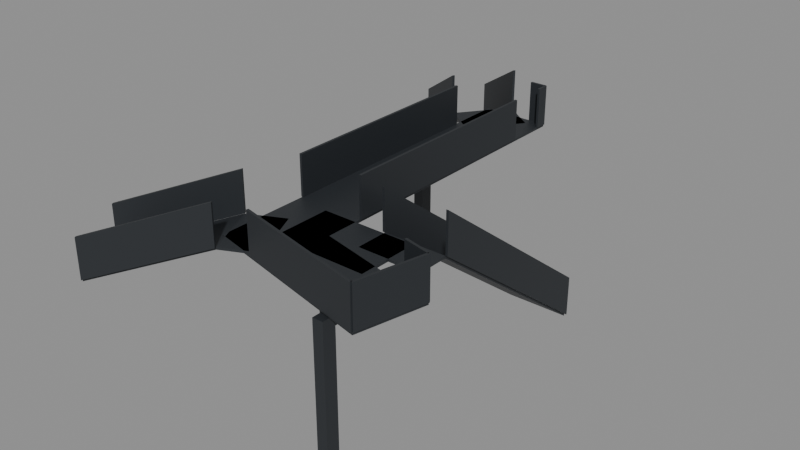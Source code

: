 # Source: BO_W02_OperationsDeck_Collision.blend  (saved by Blender 5.2.45; exported with 4.5.12 LTS)
import bpy
from mathutils import Matrix  # noqa: F401  (used for matrix-valued properties, if any)

bpy.ops.wm.read_factory_settings(use_empty=True)
scene = bpy.context.scene
scene.name = 'Scene'

# ---- materials (node trees are filled in below, after node groups)
mat_b4o_dark = bpy.data.materials.new('B4O_Dark')
mat_b4o_dark.diffuse_color = (0.024, 0.028, 0.033, 1.0)

# ---- material node trees
mat_b4o_dark.use_nodes = True; mat_b4o_dark.node_tree.nodes.clear()
_N = mat_b4o_dark.node_tree.nodes; _L = mat_b4o_dark.node_tree.links
n0 = _N.new('ShaderNodeBsdfPrincipled'); n0.name = 'Principled BSDF'; n0.location = (-200, 100)
n0.inputs[0].default_value = (0.024, 0.028, 0.033, 1.0)
n0.inputs[1].default_value = 0.1
n0.inputs[2].default_value = 0.55
n0.inputs[10].default_value = 0.005
n1 = _N.new('ShaderNodeOutputMaterial'); n1.name = 'Material Output'; n1.location = (200, 100)
_L.new(n0.outputs[0], n1.inputs[0])
n1.is_active_output = True

# ---- meshes
me_walkingandguardcollision = bpy.data.meshes.new('WalkingAndGuardCollision')
me_walkingandguardcollision.from_pydata([(1.035, -5.221, 3.6), (1.421, -3.565, 3.6), (0.5931, -3.372, 3.6), (1.035, -5.221, 3.54), (1.421, -3.565, 3.54), (0.5931, -3.372, 3.54), (1.035, -5.221, 3.6), (0.5931, -3.372, 3.6), (-1.75, -2.826, 3.6), (1.035, -5.221, 3.54), (0.5931, -3.372, 3.54), (-1.75, -2.826, 3.54), (1.035, -5.221, 3.6), (-1.75, -2.826, 3.6), (-3.45, -4.174, 3.6), (1.035, -5.221, 3.54), (-1.75, -2.826, 3.54), (-3.45, -4.174, 3.54), (-3.45, -4.174, 3.6), (-1.75, -2.826, 3.6), (-3.45, 4.2, 3.6), (-3.45, -4.174, 3.54), (-1.75, -2.826, 3.54), (-3.45, 4.2, 3.54), (-3.45, 5.05, 3.6), (-3.45, 4.2, 3.6), (-1.75, 5.05, 3.6), (-3.45, 5.05, 3.54), (-3.45, 4.2, 3.54), (-1.75, 5.05, 3.54), (-1.75, 5.05, 3.6), (-3.45, 4.2, 3.6), (-1.75, -2.826, 3.6), (-1.75, 5.05, 3.54), (-3.45, 4.2, 3.54), (-1.75, -2.826, 3.54), (0.7468, -3.377, 4.62), (0.7332, -3.436, 4.62), (0.7468, -3.377, 3.6), (0.7332, -3.436, 3.6), (1.428, -3.536, 4.62), (1.414, -3.595, 4.62), (1.428, -3.536, 3.6), (1.414, -3.595, 3.6), (1.45, -3.572, 4.62), (1.392, -3.559, 4.62), (1.45, -3.572, 3.6), (1.392, -3.559, 3.6), (1.064, -5.228, 4.62), (1.005, -5.214, 4.62), (1.064, -5.228, 3.6), (1.005, -5.214, 3.6), (1.028, -5.25, 4.62), (1.041, -5.192, 4.62), (1.028, -5.25, 3.6), (1.041, -5.192, 3.6), (-2.37, -4.457, 4.62), (-2.357, -4.399, 4.62), (-2.37, -4.457, 3.6), (-2.357, -4.399, 3.6), (-3.48, -1.86, 4.62), (-3.42, -1.86, 4.62), (-3.48, -1.86, 3.6), (-3.42, -1.86, 3.6), (-3.48, 3.66, 4.62), (-3.42, 3.66, 4.62), (-3.48, 3.66, 3.6), (-3.42, 3.66, 3.6), (-2.168, 5.08, 4.62), (-2.168, 5.02, 4.62), (-2.168, 5.08, 3.6), (-2.168, 5.02, 3.6), (-1.75, 5.08, 4.62), (-1.75, 5.02, 4.62), (-1.75, 5.08, 3.6), (-1.75, 5.02, 3.6), (-1.72, 5.05, 4.62), (-1.78, 5.05, 4.62), (-1.72, 5.05, 3.6), (-1.78, 5.05, 3.6), (-1.72, 4.74, 4.62), (-1.78, 4.74, 4.62), (-1.72, 4.74, 3.6), (-1.78, 4.74, 3.6), (-1.72, 3.768, 4.62), (-1.78, 3.768, 4.62), (-1.72, 3.768, 3.6), (-1.78, 3.768, 3.6), (-1.72, -1.86, 4.62), (-1.78, -1.86, 4.62), (-1.72, -1.86, 3.6), (-1.78, -1.86, 3.6), (0.575, 2.8, 0.0), (-0.975, 2.8, 0.0), (0.575, 2.8, -0.06), (-0.975, 2.8, -0.06), (0.575, -1.985, 3.6), (-0.975, -1.985, 3.6), (0.575, -1.985, 3.54), (-0.975, -1.985, 3.54), (0.64, 2.8, 1.02), (0.58, 2.8, 1.02), (0.64, 2.8, 0.0), (0.58, 2.8, 0.0), (0.64, -1.985, 4.62), (0.58, -1.985, 4.62), (0.64, -1.985, 3.6), (0.58, -1.985, 3.6), (-0.98, 2.8, 1.02), (-1.04, 2.8, 1.02), (-0.98, 2.8, 0.0), (-1.04, 2.8, 0.0), (-0.98, -1.985, 4.62), (-1.04, -1.985, 4.62), (-0.98, -1.985, 3.6), (-1.04, -1.985, 3.6), (0.575, -1.985, 3.6), (-0.975, -1.985, 3.6), (0.575, -1.985, 3.54), (-0.975, -1.985, 3.54), (0.575, -2.8, 3.6), (-0.975, -2.8, 3.6), (0.575, -2.8, 3.54), (-0.975, -2.8, 3.54), (-0.2, -3.575, 3.6), (-0.2, -2.025, 3.6), (-0.2, -3.575, 3.54), (-0.2, -2.025, 3.54), (-2.6, -3.575, 3.6), (-2.6, -2.025, 3.6), (-2.6, -3.575, 3.54), (-2.6, -2.025, 3.54), (-6.631, -4.549, 2.42), (-5.968, -5.95, 2.42), (-6.631, -4.549, 2.36), (-5.968, -5.95, 2.36), (-3.817, -3.218, 3.6), (-3.155, -4.62, 3.6), (-3.817, -3.218, 3.54), (-3.155, -4.62, 3.54), (-6.659, -4.49, 3.44), (-6.633, -4.544, 3.44), (-6.659, -4.49, 2.42), (-6.633, -4.544, 2.42), (-3.845, -3.16, 4.62), (-3.82, -3.214, 4.62), (-3.845, -3.16, 3.6), (-3.82, -3.214, 3.6), (-5.966, -5.955, 3.44), (-5.94, -6.009, 3.44), (-5.966, -5.955, 2.42), (-5.94, -6.009, 2.42), (-3.153, -4.624, 4.62), (-3.127, -4.678, 4.62), (-3.153, -4.624, 3.6), (-3.127, -4.678, 3.6), (-3.817, -3.218, 3.6), (-3.155, -4.62, 3.6), (-3.817, -3.218, 3.54), (-3.155, -4.62, 3.54), (-2.931, -2.799, 3.6), (-2.269, -4.201, 3.6), (-2.931, -2.799, 3.54), (-2.269, -4.201, 3.54), (-4.875, 6.849, 2.42), (-5.798, 5.603, 2.42), (-4.875, 6.849, 2.36), (-5.798, 5.603, 2.36), (-3.021, 5.476, 3.6), (-3.943, 4.23, 3.6), (-3.021, 5.476, 3.54), (-3.943, 4.23, 3.54), (-4.837, 6.901, 3.44), (-4.872, 6.853, 3.44), (-4.837, 6.901, 2.42), (-4.872, 6.853, 2.42), (-2.982, 5.528, 4.62), (-3.018, 5.48, 4.62), (-2.982, 5.528, 3.6), (-3.018, 5.48, 3.6), (-5.801, 5.599, 3.44), (-5.836, 5.551, 3.44), (-5.801, 5.599, 2.42), (-5.836, 5.551, 2.42), (-3.946, 4.226, 4.62), (-3.982, 4.178, 4.62), (-3.946, 4.226, 3.6), (-3.982, 4.178, 3.6), (-3.021, 5.476, 3.6), (-3.943, 4.23, 3.6), (-3.021, 5.476, 3.54), (-3.943, 4.23, 3.54), (-2.139, 4.823, 3.6), (-3.061, 3.577, 3.6), (-2.139, 4.823, 3.54), (-3.061, 3.577, 3.54), (-3.29, 2.465, 0.0), (-3.55, 2.465, 0.0), (-3.55, 2.135, 0.0), (-3.29, 2.135, 0.0), (-3.29, 2.465, 3.44), (-3.55, 2.465, 3.44), (-3.55, 2.135, 3.44), (-3.29, 2.135, 3.44), (-3.29, -1.035, 0.0), (-3.55, -1.035, 0.0), (-3.55, -1.365, 0.0), (-3.29, -1.365, 0.0), (-3.29, -1.035, 3.44), (-3.55, -1.035, 3.44), (-3.55, -1.365, 3.44), (-3.29, -1.365, 3.44), (0.23, -4.795, 0.0), (-0.03, -4.795, 0.0), (-0.03, -5.125, 0.0), (0.23, -5.125, 0.0), (0.23, -4.795, 3.44), (-0.03, -4.795, 3.44), (-0.03, -5.125, 3.44), (0.23, -5.125, 3.44)], [], [(0, 1, 2), (3, 5, 4), (0, 3, 4, 1), (1, 4, 5, 2), (2, 5, 3, 0), (6, 7, 8), (9, 11, 10), (6, 9, 10, 7), (7, 10, 11, 8), (8, 11, 9, 6), (12, 13, 14), (15, 17, 16), (12, 15, 16, 13), (13, 16, 17, 14), (14, 17, 15, 12), (18, 19, 20), (21, 23, 22), (18, 21, 22, 19), (19, 22, 23, 20), (20, 23, 21, 18), (24, 25, 26), (27, 29, 28), (24, 27, 28, 25), (25, 28, 29, 26), (26, 29, 27, 24), (30, 31, 32), (33, 35, 34), (30, 33, 34, 31), (31, 34, 35, 32), (32, 35, 33, 30), (36, 37, 41, 40), (38, 42, 43, 39), (36, 40, 42, 38), (37, 39, 43, 41), (36, 38, 39, 37), (40, 41, 43, 42), (44, 45, 49, 48), (46, 50, 51, 47), (44, 48, 50, 46), (45, 47, 51, 49), (44, 46, 47, 45), (48, 49, 51, 50), (52, 53, 57, 56), (54, 58, 59, 55), (52, 56, 58, 54), (53, 55, 59, 57), (52, 54, 55, 53), (56, 57, 59, 58), (60, 61, 65, 64), (62, 66, 67, 63), (60, 64, 66, 62), (61, 63, 67, 65), (60, 62, 63, 61), (64, 65, 67, 66), (68, 69, 73, 72), (70, 74, 75, 71), (68, 72, 74, 70), (69, 71, 75, 73), (68, 70, 71, 69), (72, 73, 75, 74), (76, 77, 81, 80), (78, 82, 83, 79), (76, 80, 82, 78), (77, 79, 83, 81), (76, 78, 79, 77), (80, 81, 83, 82), (84, 85, 89, 88), (86, 90, 91, 87), (84, 88, 90, 86), (85, 87, 91, 89), (84, 86, 87, 85), (88, 89, 91, 90), (92, 93, 97, 96), (94, 98, 99, 95), (92, 96, 98, 94), (93, 95, 99, 97), (92, 94, 95, 93), (96, 97, 99, 98), (100, 101, 105, 104), (102, 106, 107, 103), (100, 104, 106, 102), (101, 103, 107, 105), (100, 102, 103, 101), (104, 105, 107, 106), (108, 109, 113, 112), (110, 114, 115, 111), (108, 112, 114, 110), (109, 111, 115, 113), (108, 110, 111, 109), (112, 113, 115, 114), (116, 117, 121, 120), (118, 122, 123, 119), (116, 120, 122, 118), (117, 119, 123, 121), (116, 118, 119, 117), (120, 121, 123, 122), (124, 125, 129, 128), (126, 130, 131, 127), (124, 128, 130, 126), (125, 127, 131, 129), (124, 126, 127, 125), (128, 129, 131, 130), (132, 133, 137, 136), (134, 138, 139, 135), (132, 136, 138, 134), (133, 135, 139, 137), (132, 134, 135, 133), (136, 137, 139, 138), (140, 141, 145, 144), (142, 146, 147, 143), (140, 144, 146, 142), (141, 143, 147, 145), (140, 142, 143, 141), (144, 145, 147, 146), (148, 149, 153, 152), (150, 154, 155, 151), (148, 152, 154, 150), (149, 151, 155, 153), (148, 150, 151, 149), (152, 153, 155, 154), (156, 157, 161, 160), (158, 162, 163, 159), (156, 160, 162, 158), (157, 159, 163, 161), (156, 158, 159, 157), (160, 161, 163, 162), (164, 165, 169, 168), (166, 170, 171, 167), (164, 168, 170, 166), (165, 167, 171, 169), (164, 166, 167, 165), (168, 169, 171, 170), (172, 173, 177, 176), (174, 178, 179, 175), (172, 176, 178, 174), (173, 175, 179, 177), (172, 174, 175, 173), (176, 177, 179, 178), (180, 181, 185, 184), (182, 186, 187, 183), (180, 184, 186, 182), (181, 183, 187, 185), (180, 182, 183, 181), (184, 185, 187, 186), (188, 189, 193, 192), (190, 194, 195, 191), (188, 192, 194, 190), (189, 191, 195, 193), (188, 190, 191, 189), (192, 193, 195, 194), (196, 199, 198, 197), (200, 201, 202, 203), (196, 197, 201, 200), (197, 198, 202, 201), (198, 199, 203, 202), (199, 196, 200, 203), (204, 207, 206, 205), (208, 209, 210, 211), (204, 205, 209, 208), (205, 206, 210, 209), (206, 207, 211, 210), (207, 204, 208, 211), (212, 215, 214, 213), (216, 217, 218, 219), (212, 213, 217, 216), (213, 214, 218, 217), (214, 215, 219, 218), (215, 212, 216, 219)])
_uv = me_walkingandguardcollision.uv_layers.new(name='UVMap')
_uv.uv.foreach_set('vector', [1.035, -5.221, 1.421, -3.565, 0.5931, -3.372, 1.035, -5.221, 0.5931, -3.372, 1.421, -3.565, -5.221, 3.6, -5.221, 3.54, -3.565, 3.54, -3.565, 3.6, 1.421, 3.6, 1.421, 3.54, 0.5931, 3.54, 0.5931, 3.6, -3.372, 3.6, -3.372, 3.54, -5.221, 3.54, -5.221, 3.6, 1.035, -5.221, 0.5931, -3.372, -1.75, -2.826, 1.035, -5.221, -1.75, -2.826, 0.5931, -3.372, -5.221, 3.6, -5.221, 3.54, -3.372, 3.54, -3.372, 3.6, 0.5931, 3.6, 0.5931, 3.54, -1.75, 3.54, -1.75, 3.6, -1.75, 3.6, -1.75, 3.54, 1.035, 3.54, 1.035, 3.6, 1.035, -5.221, -1.75, -2.826, -3.45, -4.174, 1.035, -5.221, -3.45, -4.174, -1.75, -2.826, 1.035, 3.6, 1.035, 3.54, -1.75, 3.54, -1.75, 3.6, -1.75, 3.6, -1.75, 3.54, -3.45, 3.54, -3.45, 3.6, -3.45, 3.6, -3.45, 3.54, 1.035, 3.54, 1.035, 3.6, -3.45, -4.174, -1.75, -2.826, -3.45, 4.2, -3.45, -4.174, -3.45, 4.2, -1.75, -2.826, -3.45, 3.6, -3.45, 3.54, -1.75, 3.54, -1.75, 3.6, -2.826, 3.6, -2.826, 3.54, 4.2, 3.54, 4.2, 3.6, 4.2, 3.6, 4.2, 3.54, -4.174, 3.54, -4.174, 3.6, -3.45, 5.05, -3.45, 4.2, -1.75, 5.05, -3.45, 5.05, -1.75, 5.05, -3.45, 4.2, 5.05, 3.6, 5.05, 3.54, 4.2, 3.54, 4.2, 3.6, -3.45, 3.6, -3.45, 3.54, -1.75, 3.54, -1.75, 3.6, -1.75, 3.6, -1.75, 3.54, -3.45, 3.54, -3.45, 3.6, -1.75, 5.05, -3.45, 4.2, -1.75, -2.826, -1.75, 5.05, -1.75, -2.826, -3.45, 4.2, -1.75, 3.6, -1.75, 3.54, -3.45, 3.54, -3.45, 3.6, 4.2, 3.6, 4.2, 3.54, -2.826, 3.54, -2.826, 3.6, -2.826, 3.6, -2.826, 3.54, 5.05, 3.54, 5.05, 3.6, 0.7468, -3.377, 0.7332, -3.436, 1.414, -3.595, 1.428, -3.536, 0.7468, -3.377, 1.428, -3.536, 1.414, -3.595, 0.7332, -3.436, 0.7468, 4.62, 1.428, 4.62, 1.428, 3.6, 0.7468, 3.6, 0.7332, 4.62, 0.7332, 3.6, 1.414, 3.6, 1.414, 4.62, -3.377, 4.62, -3.377, 3.6, -3.436, 3.6, -3.436, 4.62, -3.536, 4.62, -3.595, 4.62, -3.595, 3.6, -3.536, 3.6, 1.45, -3.572, 1.392, -3.559, 1.005, -5.214, 1.064, -5.228, 1.45, -3.572, 1.064, -5.228, 1.005, -5.214, 1.392, -3.559, -3.572, 4.62, -5.228, 4.62, -5.228, 3.6, -3.572, 3.6, -3.559, 4.62, -3.559, 3.6, -5.214, 3.6, -5.214, 4.62, 1.45, 4.62, 1.45, 3.6, 1.392, 3.6, 1.392, 4.62, 1.064, 4.62, 1.005, 4.62, 1.005, 3.6, 1.064, 3.6, 1.028, -5.25, 1.041, -5.192, -2.357, -4.399, -2.37, -4.457, 1.028, -5.25, -2.37, -4.457, -2.357, -4.399, 1.041, -5.192, 1.028, 4.62, -2.37, 4.62, -2.37, 3.6, 1.028, 3.6, 1.041, 4.62, 1.041, 3.6, -2.357, 3.6, -2.357, 4.62, -5.25, 4.62, -5.25, 3.6, -5.192, 3.6, -5.192, 4.62, -4.457, 4.62, -4.399, 4.62, -4.399, 3.6, -4.457, 3.6, -3.48, -1.86, -3.42, -1.86, -3.42, 3.66, -3.48, 3.66, -3.48, -1.86, -3.48, 3.66, -3.42, 3.66, -3.42, -1.86, -1.86, 4.62, 3.66, 4.62, 3.66, 3.6, -1.86, 3.6, -1.86, 4.62, -1.86, 3.6, 3.66, 3.6, 3.66, 4.62, -3.48, 4.62, -3.48, 3.6, -3.42, 3.6, -3.42, 4.62, -3.48, 4.62, -3.42, 4.62, -3.42, 3.6, -3.48, 3.6, -2.168, 5.08, -2.168, 5.02, -1.75, 5.02, -1.75, 5.08, -2.168, 5.08, -1.75, 5.08, -1.75, 5.02, -2.168, 5.02, -2.168, 4.62, -1.75, 4.62, -1.75, 3.6, -2.168, 3.6, -2.168, 4.62, -2.168, 3.6, -1.75, 3.6, -1.75, 4.62, 5.08, 4.62, 5.08, 3.6, 5.02, 3.6, 5.02, 4.62, 5.08, 4.62, 5.02, 4.62, 5.02, 3.6, 5.08, 3.6, -1.72, 5.05, -1.78, 5.05, -1.78, 4.74, -1.72, 4.74, -1.72, 5.05, -1.72, 4.74, -1.78, 4.74, -1.78, 5.05, 5.05, 4.62, 4.74, 4.62, 4.74, 3.6, 5.05, 3.6, 5.05, 4.62, 5.05, 3.6, 4.74, 3.6, 4.74, 4.62, -1.72, 4.62, -1.72, 3.6, -1.78, 3.6, -1.78, 4.62, -1.72, 4.62, -1.78, 4.62, -1.78, 3.6, -1.72, 3.6, -1.72, 3.768, -1.78, 3.768, -1.78, -1.86, -1.72, -1.86, -1.72, 3.768, -1.72, -1.86, -1.78, -1.86, -1.78, 3.768, 3.768, 4.62, -1.86, 4.62, -1.86, 3.6, 3.768, 3.6, 3.768, 4.62, 3.768, 3.6, -1.86, 3.6, -1.86, 4.62, -1.72, 4.62, -1.72, 3.6, -1.78, 3.6, -1.78, 4.62, -1.72, 4.62, -1.78, 4.62, -1.78, 3.6, -1.72, 3.6, 0.575, 2.8, -0.975, 2.8, -0.975, -1.985, 0.575, -1.985, 0.575, 2.8, 0.575, -1.985, -0.975, -1.985, -0.975, 2.8, 2.8, 0.0, -1.985, 3.6, -1.985, 3.54, 2.8, -0.06, 2.8, 0.0, 2.8, -0.06, -1.985, 3.54, -1.985, 3.6, 0.575, 0.0, 0.575, -0.06, -0.975, -0.06, -0.975, 0.0, 0.575, 3.6, -0.975, 3.6, -0.975, 3.54, 0.575, 3.54, 0.64, 2.8, 0.58, 2.8, 0.58, -1.985, 0.64, -1.985, 0.64, 2.8, 0.64, -1.985, 0.58, -1.985, 0.58, 2.8, 2.8, 1.02, -1.985, 4.62, -1.985, 3.6, 2.8, 0.0, 2.8, 1.02, 2.8, 0.0, -1.985, 3.6, -1.985, 4.62, 0.64, 1.02, 0.64, 0.0, 0.58, 0.0, 0.58, 1.02, 0.64, 4.62, 0.58, 4.62, 0.58, 3.6, 0.64, 3.6, -0.98, 2.8, -1.04, 2.8, -1.04, -1.985, -0.98, -1.985, -0.98, 2.8, -0.98, -1.985, -1.04, -1.985, -1.04, 2.8, 2.8, 1.02, -1.985, 4.62, -1.985, 3.6, 2.8, 0.0, 2.8, 1.02, 2.8, 0.0, -1.985, 3.6, -1.985, 4.62, -0.98, 1.02, -0.98, 0.0, -1.04, 0.0, -1.04, 1.02, -0.98, 4.62, -1.04, 4.62, -1.04, 3.6, -0.98, 3.6, 0.575, -1.985, -0.975, -1.985, -0.975, -2.8, 0.575, -2.8, 0.575, -1.985, 0.575, -2.8, -0.975, -2.8, -0.975, -1.985, -1.985, 3.6, -2.8, 3.6, -2.8, 3.54, -1.985, 3.54, -1.985, 3.6, -1.985, 3.54, -2.8, 3.54, -2.8, 3.6, 0.575, 3.6, 0.575, 3.54, -0.975, 3.54, -0.975, 3.6, 0.575, 3.6, -0.975, 3.6, -0.975, 3.54, 0.575, 3.54, -0.2, -3.575, -0.2, -2.025, -2.6, -2.025, -2.6, -3.575, -0.2, -3.575, -2.6, -3.575, -2.6, -2.025, -0.2, -2.025, -0.2, 3.6, -2.6, 3.6, -2.6, 3.54, -0.2, 3.54, -0.2, 3.6, -0.2, 3.54, -2.6, 3.54, -2.6, 3.6, -3.575, 3.6, -3.575, 3.54, -2.025, 3.54, -2.025, 3.6, -3.575, 3.6, -2.025, 3.6, -2.025, 3.54, -3.575, 3.54, -6.631, -4.549, -5.968, -5.95, -3.155, -4.62, -3.817, -3.218, -6.631, -4.549, -3.817, -3.218, -3.155, -4.62, -5.968, -5.95, -6.631, 2.42, -3.817, 3.6, -3.817, 3.54, -6.631, 2.36, -5.968, 2.42, -5.968, 2.36, -3.155, 3.54, -3.155, 3.6, -4.549, 2.42, -4.549, 2.36, -5.95, 2.36, -5.95, 2.42, -3.218, 3.6, -4.62, 3.6, -4.62, 3.54, -3.218, 3.54, -6.659, -4.49, -6.633, -4.544, -3.82, -3.214, -3.845, -3.16, -6.659, -4.49, -3.845, -3.16, -3.82, -3.214, -6.633, -4.544, -6.659, 3.44, -3.845, 4.62, -3.845, 3.6, -6.659, 2.42, -6.633, 3.44, -6.633, 2.42, -3.82, 3.6, -3.82, 4.62, -4.49, 3.44, -4.49, 2.42, -4.544, 2.42, -4.544, 3.44, -3.16, 4.62, -3.214, 4.62, -3.214, 3.6, -3.16, 3.6, -5.966, -5.955, -5.94, -6.009, -3.127, -4.678, -3.153, -4.624, -5.966, -5.955, -3.153, -4.624, -3.127, -4.678, -5.94, -6.009, -5.966, 3.44, -3.153, 4.62, -3.153, 3.6, -5.966, 2.42, -5.94, 3.44, -5.94, 2.42, -3.127, 3.6, -3.127, 4.62, -5.955, 3.44, -5.955, 2.42, -6.009, 2.42, -6.009, 3.44, -4.624, 4.62, -4.678, 4.62, -4.678, 3.6, -4.624, 3.6, -3.817, -3.218, -3.155, -4.62, -2.269, -4.201, -2.931, -2.799, -3.817, -3.218, -2.931, -2.799, -2.269, -4.201, -3.155, -4.62, -3.817, 3.6, -2.931, 3.6, -2.931, 3.54, -3.817, 3.54, -3.155, 3.6, -3.155, 3.54, -2.269, 3.54, -2.269, 3.6, -3.218, 3.6, -3.218, 3.54, -4.62, 3.54, -4.62, 3.6, -2.799, 3.6, -4.201, 3.6, -4.201, 3.54, -2.799, 3.54, -4.875, 6.849, -5.798, 5.603, -3.943, 4.23, -3.021, 5.476, -4.875, 6.849, -3.021, 5.476, -3.943, 4.23, -5.798, 5.603, -4.875, 2.42, -3.021, 3.6, -3.021, 3.54, -4.875, 2.36, -5.798, 2.42, -5.798, 2.36, -3.943, 3.54, -3.943, 3.6, 6.849, 2.42, 6.849, 2.36, 5.603, 2.36, 5.603, 2.42, 5.476, 3.6, 4.23, 3.6, 4.23, 3.54, 5.476, 3.54, -4.837, 6.901, -4.872, 6.853, -3.018, 5.48, -2.982, 5.528, -4.837, 6.901, -2.982, 5.528, -3.018, 5.48, -4.872, 6.853, -4.837, 3.44, -2.982, 4.62, -2.982, 3.6, -4.837, 2.42, -4.872, 3.44, -4.872, 2.42, -3.018, 3.6, -3.018, 4.62, 6.901, 3.44, 6.901, 2.42, 6.853, 2.42, 6.853, 3.44, 5.528, 4.62, 5.48, 4.62, 5.48, 3.6, 5.528, 3.6, -5.801, 5.599, -5.836, 5.551, -3.982, 4.178, -3.946, 4.226, -5.801, 5.599, -3.946, 4.226, -3.982, 4.178, -5.836, 5.551, -5.801, 3.44, -3.946, 4.62, -3.946, 3.6, -5.801, 2.42, -5.836, 3.44, -5.836, 2.42, -3.982, 3.6, -3.982, 4.62, 5.599, 3.44, 5.599, 2.42, 5.551, 2.42, 5.551, 3.44, 4.226, 4.62, 4.178, 4.62, 4.178, 3.6, 4.226, 3.6, -3.021, 5.476, -3.943, 4.23, -3.061, 3.577, -2.139, 4.823, -3.021, 5.476, -2.139, 4.823, -3.061, 3.577, -3.943, 4.23, -3.021, 3.6, -2.139, 3.6, -2.139, 3.54, -3.021, 3.54, -3.943, 3.6, -3.943, 3.54, -3.061, 3.54, -3.061, 3.6, 5.476, 3.6, 5.476, 3.54, 4.23, 3.54, 4.23, 3.6, 4.823, 3.6, 3.577, 3.6, 3.577, 3.54, 4.823, 3.54, -3.29, 2.465, -3.29, 2.135, -3.55, 2.135, -3.55, 2.465, -3.29, 2.465, -3.55, 2.465, -3.55, 2.135, -3.29, 2.135, -3.29, 0.0, -3.55, 0.0, -3.55, 3.44, -3.29, 3.44, 2.465, 0.0, 2.135, 0.0, 2.135, 3.44, 2.465, 3.44, -3.55, 0.0, -3.29, 0.0, -3.29, 3.44, -3.55, 3.44, 2.135, 0.0, 2.465, 0.0, 2.465, 3.44, 2.135, 3.44, -3.29, -1.035, -3.29, -1.365, -3.55, -1.365, -3.55, -1.035, -3.29, -1.035, -3.55, -1.035, -3.55, -1.365, -3.29, -1.365, -3.29, 0.0, -3.55, 0.0, -3.55, 3.44, -3.29, 3.44, -1.035, 0.0, -1.365, 0.0, -1.365, 3.44, -1.035, 3.44, -3.55, 0.0, -3.29, 0.0, -3.29, 3.44, -3.55, 3.44, -1.365, 0.0, -1.035, 0.0, -1.035, 3.44, -1.365, 3.44, 0.23, -4.795, 0.23, -5.125, -0.03, -5.125, -0.03, -4.795, 0.23, -4.795, -0.03, -4.795, -0.03, -5.125, 0.23, -5.125, 0.23, 0.0, -0.03, 0.0, -0.03, 3.44, 0.23, 3.44, -4.795, 0.0, -5.125, 0.0, -5.125, 3.44, -4.795, 3.44, -0.03, 0.0, 0.23, 0.0, 0.23, 3.44, -0.03, 3.44, -5.125, 0.0, -4.795, 0.0, -4.795, 3.44, -5.125, 3.44])
me_walkingandguardcollision.materials.append(mat_b4o_dark)
me_walkingandguardcollision.update()

# ---- objects
ob_walkingandguardcollision = bpy.data.objects.new('WalkingAndGuardCollision', me_walkingandguardcollision)

# ---- transforms, parenting, visibility, modifiers, constraints
ob_walkingandguardcollision.location = (0.0, 0.0, 0.0)

# ---- collection membership
scene.collection.objects.link(ob_walkingandguardcollision)

# ---- scene / render settings (as saved in the file)
scene.frame_start = 1; scene.frame_end = 250; scene.frame_set(1)
scene.render.engine = 'BLENDER_EEVEE_NEXT'
scene.render.bake_bias = 0.0
scene.render.bake_samples = 0
scene.render.compositor_device = 'GPU'
scene.eevee.use_volume_custom_range = False
scene.eevee.fast_gi_thickness_near = 0.1
scene.eevee.fast_gi_thickness_far = 0.0
scene.eevee.ray_tracing_options.screen_trace_thickness = 0.1
bpy.context.view_layer.update()

# ---- added for rendering (the .blend has no active camera and no usable light): camera, sun + grey world if the file has none
cam_auto = bpy.data.cameras.new('AutoCamera')
cam_auto.lens = 50.0
cam_auto.sensor_width = 36.0
cam_auto.clip_end = 1000.0
ob_auto_camera = bpy.data.objects.new('AutoCamera', cam_auto)
scene.collection.objects.link(ob_auto_camera)
ob_auto_camera.location = (12.1507, -17.2598, 14.0839)
ob_auto_camera.rotation_euler = (1.09748, -7.21219e-08, 0.694738)
scene.camera = ob_auto_camera
light_auto_sun = bpy.data.lights.new('AutoSun', 'SUN')
light_auto_sun.energy = 3.0
light_auto_sun.angle = 0.0523599
ob_auto_sun = bpy.data.objects.new('AutoSun', light_auto_sun)
scene.collection.objects.link(ob_auto_sun)
ob_auto_sun.rotation_euler = (0.872665, 0.174533, 0.523599)
if scene.world is None:
    world_auto = bpy.data.worlds.new('AutoWorld')
    world_auto.color = (0.3, 0.3, 0.3)
    scene.world = world_auto
bpy.context.view_layer.update()
